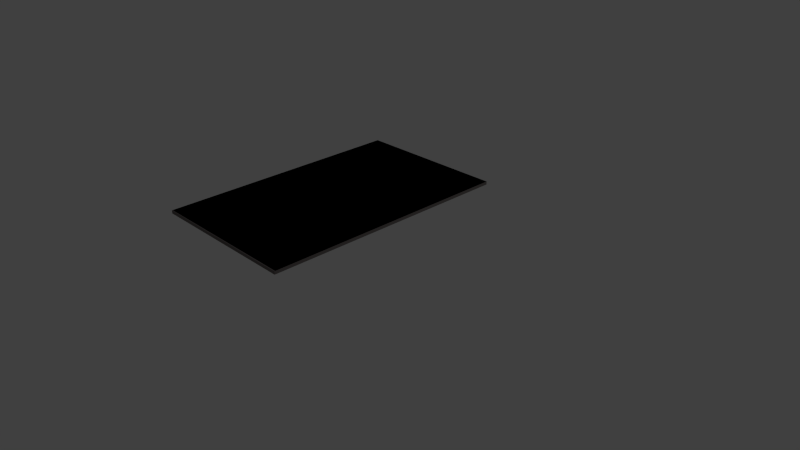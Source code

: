 # Source: Keycard.blend  (saved by Blender 2.71.0; exported with 4.5.12 LTS)
import bpy
from mathutils import Matrix  # noqa: F401  (used for matrix-valued properties, if any)

bpy.ops.wm.read_factory_settings(use_empty=True)
scene = bpy.context.scene
scene.name = 'Scene'

# ---- collections
col_collection_1 = bpy.data.collections.new('Collection 1'); scene.collection.children.link(col_collection_1)

# ---- materials (node trees are filled in below, after node groups)
mat_material = bpy.data.materials.new('Material')
mat_material.alpha_threshold = 0.0
mat_material.use_transparent_shadow = False
mat_material.roughness = 0.5
mat_material.line_color = (0.0, 0.0, 0.0, 1.0)
mat_material_001 = bpy.data.materials.new('Material.001')
mat_material_001.alpha_threshold = 0.0
mat_material_001.use_transparent_shadow = False
mat_material_001.diffuse_color = (0.1789, 0.1584, 0.1539, 1.0)
mat_material_001.roughness = 0.5
mat_material_001.line_color = (0.0, 0.0, 0.0, 1.0)
mat_material_002 = bpy.data.materials.new('Material.002')
mat_material_002.alpha_threshold = 0.0
mat_material_002.use_transparent_shadow = False
mat_material_002.roughness = 0.5
mat_material_002.line_color = (0.0, 0.0, 0.0, 1.0)

# ---- material node trees

# ---- world
world_world = bpy.data.worlds.new('World'); scene.world = world_world
world_world.color = (0.05088, 0.05088, 0.05088)
world_world.use_sun_shadow = False
world_world.sun_shadow_jitter_overblur = 0.0
world_world.cycles.sampling_method = 'MANUAL'
world_world.cycles.sample_map_resolution = 256

# ---- cameras
cam_camera = bpy.data.cameras.new('Camera')
cam_camera.clip_end = 100.0
cam_camera.lens = 35.0
cam_camera.sensor_width = 32.0
cam_camera.sensor_height = 18.0
cam_camera.ortho_scale = 7.314
cam_camera.dof.focus_distance = 0.0
cam_camera.dof.aperture_fstop = 128.0

# ---- lights
light_lamp = bpy.data.lights.new('Lamp', 'POINT')
light_lamp.transmission_factor = 0.0
light_lamp.cutoff_distance = 30.0
light_lamp.energy = 100.0
light_lamp.shadow_buffer_clip_start = 1.001
light_lamp.shadow_soft_size = 0.1
light_lamp.shadow_maximum_resolution = 0.006
light_lamp.use_absolute_resolution = True
light_lamp.cycles.use_multiple_importance_sampling = False

# ---- meshes
me_plane_001 = bpy.data.meshes.new('Plane.001')
me_plane_001.from_pydata([(-1.0, -1.0, 0.0), (1.0, -1.0, 0.0), (-1.0, 1.0, 0.0), (1.0, 1.0, 0.0)], [], [(0, 1, 3, 2)])
me_plane_001.materials.append(mat_material)
me_plane_001.use_remesh_preserve_volume = False
me_plane_001.use_remesh_preserve_attributes = False
me_plane_001.use_mirror_vertex_groups = False
me_plane_001.update()
me_plane = bpy.data.meshes.new('Plane')
me_plane.from_pydata([(-1.0, -1.0, 0.0), (1.0, -1.0, 0.0), (-1.0, 1.0, 0.0), (1.0, 1.0, 0.0)], [], [(0, 1, 3, 2)])
me_plane.use_remesh_preserve_volume = False
me_plane.use_remesh_preserve_attributes = False
me_plane.use_mirror_vertex_groups = False
me_plane.update()
me_cube = bpy.data.meshes.new('Cube')
me_cube.from_pydata([(1.0, 1.0, -1.0), (1.0, -1.0, -1.0), (-1.0, -1.0, -1.0), (-1.0, 1.0, -1.0), (1.0, 1.0, 1.0), (1.0, -1.0, 1.0), (-1.0, -1.0, 1.0), (-1.0, 1.0, 1.0)], [], [(0, 1, 2, 3), (4, 7, 6, 5), (0, 4, 5, 1), (1, 5, 6, 2), (2, 6, 7, 3), (4, 0, 3, 7)])
me_cube.materials.append(mat_material_001)
me_cube.materials.append(mat_material_002)
me_cube.use_remesh_preserve_volume = False
me_cube.use_remesh_preserve_attributes = False
me_cube.use_mirror_vertex_groups = False
me_cube.update()

# ---- objects
ob_plane_001 = bpy.data.objects.new('Plane.001', me_plane_001)
ob_plane = bpy.data.objects.new('Plane', me_plane)
ob_cube = bpy.data.objects.new('Cube', me_cube)
ob_lamp = bpy.data.objects.new('Lamp', light_lamp)
ob_camera = bpy.data.objects.new('Camera', cam_camera)

# ---- transforms, parenting, visibility, modifiers, constraints
ob_plane_001.location = (0.0, -1.19, 1.02)
ob_plane_001.lineart.crease_threshold = 0.0
ob_plane.location = (0.0, 0.4, 1.02)
ob_plane.scale = (1.0, 0.6, 1.0)
ob_plane.lineart.crease_threshold = 0.0
ob_cube.location = (0.0, -0.6, 1.0)
ob_cube.scale = (1.0, 1.6, 0.02)
ob_cube.lock_rotations_4d = False
ob_cube.empty_display_type = 'ARROWS'
ob_cube.lineart.crease_threshold = 0.0
ob_lamp.location = (4.076, 1.005, 5.904)
ob_lamp.rotation_euler = (0.6503, 0.05522, 1.866)
ob_lamp.lock_rotations_4d = False
ob_lamp.empty_display_type = 'ARROWS'
ob_lamp.color = (0.0, 0.0, 0.0, 0.0)
ob_lamp.lineart.crease_threshold = 0.0
ob_camera.location = (7.481, -6.508, 5.344)
ob_camera.rotation_euler = (1.109, 0.01082, 0.8149)
ob_camera.lock_rotations_4d = False
ob_camera.empty_display_type = 'ARROWS'
ob_camera.color = (0.0, 0.0, 0.0, 0.0)
ob_camera.display_type = 'WIRE'
ob_camera.lineart.crease_threshold = 0.0

# ---- collection membership
col_collection_1.objects.link(ob_plane_001)
col_collection_1.objects.link(ob_plane)
col_collection_1.objects.link(ob_cube)
col_collection_1.objects.link(ob_lamp)
col_collection_1.objects.link(ob_camera)

# ---- scene / render settings (as saved in the file)
scene.camera = ob_camera
scene.frame_start = 1; scene.frame_end = 250; scene.frame_set(1)
scene.render.engine = 'BLENDER_EEVEE_NEXT'
scene.render.resolution_percentage = 50
scene.render.dither_intensity = 0.0
scene.cycles.use_denoising = False
scene.cycles.samples = 10
scene.cycles.sampling_pattern = 'TABULATED_SOBOL'
scene.cycles.light_sampling_threshold = 0.0
scene.cycles.use_adaptive_sampling = False
scene.cycles.use_light_tree = False
scene.cycles.blur_glossy = 0.0
scene.cycles.volume_bounces = 1
scene.cycles.pixel_filter_type = 'GAUSSIAN'
scene.cycles.sample_clamp_indirect = 0.0
scene.view_settings.view_transform = 'Standard'
bpy.context.view_layer.update()
